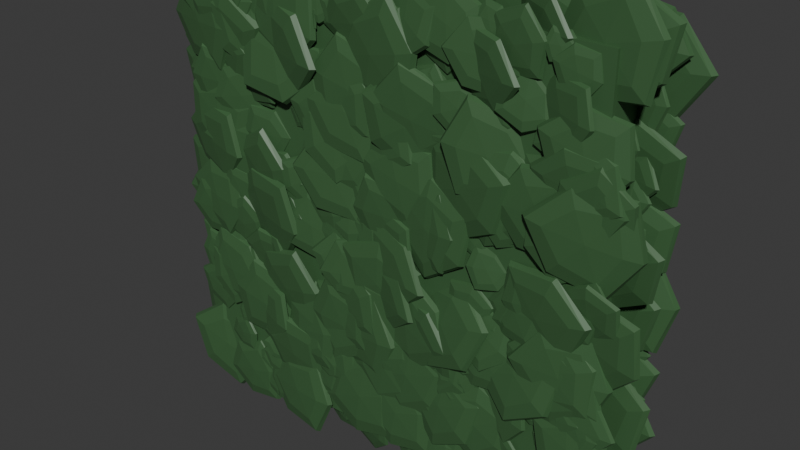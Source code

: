 # Source: Seto.blend  (saved by Blender 4.4.32; exported with 4.5.12 LTS)
import bpy
from mathutils import Matrix  # noqa: F401  (used for matrix-valued properties, if any)

bpy.ops.wm.read_factory_settings(use_empty=True)
scene = bpy.context.scene
scene.name = 'Scene'

# ---- collections
col_collection = bpy.data.collections.new('Collection'); scene.collection.children.link(col_collection)

# ---- materials (node trees are filled in below, after node groups)
mat_green = bpy.data.materials.new('Green')

# ---- node groups
ng_geometry_nodes = bpy.data.node_groups.new('Geometry Nodes', 'GeometryNodeTree')
_s = ng_geometry_nodes.interface.new_socket(name='Geometry', in_out='OUTPUT', socket_type='NodeSocketGeometry')
_s = ng_geometry_nodes.interface.new_socket(name='Geometry', in_out='INPUT', socket_type='NodeSocketGeometry')
_s = ng_geometry_nodes.interface.new_socket(name='Density', in_out='INPUT', socket_type='NodeSocketFloat')
_s.default_value = 10.0
_s.min_value = 0.0
_s = ng_geometry_nodes.interface.new_socket(name='MinScale', in_out='INPUT', socket_type='NodeSocketFloat')
_s = ng_geometry_nodes.interface.new_socket(name='MaxScale', in_out='INPUT', socket_type='NodeSocketFloat')
_s.default_value = 1.0
_s = ng_geometry_nodes.interface.new_socket(name='MinRot', in_out='INPUT', socket_type='NodeSocketVector')
_s = ng_geometry_nodes.interface.new_socket(name='MaxRot', in_out='INPUT', socket_type='NodeSocketVector')
ng_geometry_nodes.is_modifier = True
_N = ng_geometry_nodes.nodes; _L = ng_geometry_nodes.links
n0 = _N.new('NodeGroupInput'); n0.name = 'Group Input'; n0.location = (-1798, 220)
n1 = _N.new('NodeGroupOutput'); n1.name = 'Group Output'; n1.location = (613, 206)
n2 = _N.new('GeometryNodeInstanceOnPoints'); n2.name = 'Instance on Points'; n2.location = (-288, 116)
n3 = _N.new('GeometryNodeJoinGeometry'); n3.name = 'Join Geometry'; n3.location = (415, 205)
n4 = _N.new('GeometryNodeDistributePointsOnFaces'); n4.name = 'Distribute Points on Faces'; n4.location = (-575, 246)
n5 = _N.new('GeometryNodeSetMaterial'); n5.name = 'Set Material'; n5.location = (-88, 116)
n5.inputs[2].default_value = mat_green
n6 = _N.new('FunctionNodeRandomValue'); n6.name = 'Random Value.001'; n6.location = (-1010, -136)
n7 = _N.new('FunctionNodeRandomValue'); n7.name = 'Random Value'; n7.location = (-1228, 51)
n7.data_type = 'FLOAT_VECTOR'
n8 = _N.new('GeometryNodeMeshCircle'); n8.name = 'Mesh Circle'; n8.location = (-791, -216)
n8.fill_type = 'NGON'
n8.inputs[0].default_value = 3
n9 = _N.new('GeometryNodeExtrudeMesh'); n9.name = 'Extrude Mesh'; n9.location = (-565, -164)
n9.inputs[3].default_value = 0.1
n9.inputs[4].default_value = False
n10 = _N.new('GeometryNodeSubdivisionSurface'); n10.name = 'Subdivision Surface'; n10.location = (203, 81)
_L.new(n3.outputs[0], n1.inputs[0])
_L.new(n0.outputs[0], n4.inputs[0])
_L.new(n0.outputs[1], n4.inputs[4])
_L.new(n0.outputs[3], n6.inputs[3])
_L.new(n0.outputs[2], n6.inputs[2])
_L.new(n6.outputs[1], n2.inputs[6])
_L.new(n7.outputs[0], n2.inputs[5])
_L.new(n0.outputs[4], n7.inputs[0])
_L.new(n0.outputs[5], n7.inputs[1])
_L.new(n2.outputs[0], n5.inputs[0])
_L.new(n4.outputs[0], n2.inputs[0])
_L.new(n9.outputs[0], n2.inputs[2])
_L.new(n0.outputs[0], n3.inputs[0])
_L.new(n8.outputs[0], n9.inputs[0])
_L.new(n5.outputs[0], n10.inputs[0])
_L.new(n10.outputs[0], n3.inputs[0])
n1.is_active_output = True

# ---- material node trees
mat_green.use_nodes = True; mat_green.node_tree.nodes.clear()
_N = mat_green.node_tree.nodes; _L = mat_green.node_tree.links
n0 = _N.new('ShaderNodeBsdfPrincipled'); n0.name = 'Principled BSDF'; n0.location = (10, 300)
n0.inputs[0].default_value = (0.04846, 0.1233, 0.04599, 1.0)
n1 = _N.new('ShaderNodeOutputMaterial'); n1.name = 'Material Output'; n1.location = (300, 300)
_L.new(n0.outputs[0], n1.inputs[0])
n1.is_active_output = True

# ---- world
world_world = bpy.data.worlds.new('World'); scene.world = world_world
world_world.use_nodes = True; world_world.node_tree.nodes.clear()
_N = world_world.node_tree.nodes; _L = world_world.node_tree.links
n0 = _N.new('ShaderNodeOutputWorld'); n0.name = 'World Output'; n0.location = (300, 300)
n1 = _N.new('ShaderNodeBackground'); n1.name = 'Background'; n1.location = (10, 300)
n1.inputs[0].default_value = (0.05088, 0.05088, 0.05088, 1.0)
_L.new(n1.outputs[0], n0.inputs[0])
n0.is_active_output = True
world_world.color = (0.05088, 0.05088, 0.05088)
world_world.sun_shadow_jitter_overblur = 0.0

# ---- meshes
me_cube = bpy.data.meshes.new('Cube')
me_cube.from_pydata([(4.0, 0.5, 8.0), (4.0, 0.5, 0.0), (4.0, -0.5, 8.0), (4.0, -0.5, 0.0), (-4.0, 0.5, 8.0), (-4.0, 0.5, 0.0), (-4.0, -0.5, 8.0), (-4.0, -0.5, 0.0)], [], [(0, 4, 6, 2), (3, 2, 6, 7), (7, 6, 4, 5), (5, 1, 3, 7), (1, 0, 2, 3), (5, 4, 0, 1)])
_uv = me_cube.uv_layers.new(name='UVMap')
_uv.uv.foreach_set('vector', [0.625, 0.5, 0.875, 0.5, 0.875, 0.75, 0.625, 0.75, 0.375, 0.75, 0.625, 0.75, 0.625, 1.0, 0.375, 1.0, 0.375, 0.0, 0.625, 0.0, 0.625, 0.25, 0.375, 0.25, 0.125, 0.5, 0.375, 0.5, 0.375, 0.75, 0.125, 0.75, 0.375, 0.5, 0.625, 0.5, 0.625, 0.75, 0.375, 0.75, 0.375, 0.25, 0.625, 0.25, 0.625, 0.5, 0.375, 0.5])
me_cube.materials.append(mat_green)
me_cube.use_mirror_vertex_groups = False
me_cube.update()

# ---- objects
ob_cube = bpy.data.objects.new('Cube', me_cube)

# ---- transforms, parenting, visibility, modifiers, constraints
ob_cube.location = (0.0, 0.0, 0.0)
ob_cube.lock_rotations_4d = False
ob_cube.empty_display_type = 'ARROWS'
ob_cube.lineart.crease_threshold = 0.0
_m = ob_cube.modifiers.new('GeometryNodes', 'NODES')
_m.node_group = ng_geometry_nodes
_gi = [s.identifier for s in ng_geometry_nodes.interface.items_tree if s.item_type == 'SOCKET' and s.in_out == 'INPUT']
_m[_gi[1]] = 4.0  # 'Density'
_m[_gi[2]] = 0.5  # 'MinScale'
_m[_gi[3]] = 2.0  # 'MaxScale'
_m[_gi[4]] = (1.35, -3.14, -0.2)  # 'MinRot'
_m[_gi[5]] = (1.7, 3.14, 0.2)  # 'MaxRot'

# ---- collection membership
col_collection.objects.link(ob_cube)

# ---- scene / render settings (as saved in the file)
scene.frame_start = 1; scene.frame_end = 250; scene.frame_set(16)
scene.render.engine = 'BLENDER_EEVEE_NEXT'
bpy.context.view_layer.update()

# ---- added for rendering (the .blend has no active camera and no usable light): camera, sun
cam_auto = bpy.data.cameras.new('AutoCamera')
cam_auto.lens = 50.0
cam_auto.sensor_width = 36.0
cam_auto.clip_end = 1000.0
ob_auto_camera = bpy.data.objects.new('AutoCamera', cam_auto)
scene.collection.objects.link(ob_auto_camera)
ob_auto_camera.location = (10.5085, -12.6102, 12.4068)
ob_auto_camera.rotation_euler = (1.09748, -7.21219e-08, 0.694738)
scene.camera = ob_auto_camera
light_auto_sun = bpy.data.lights.new('AutoSun', 'SUN')
light_auto_sun.energy = 3.0
light_auto_sun.angle = 0.0523599
ob_auto_sun = bpy.data.objects.new('AutoSun', light_auto_sun)
scene.collection.objects.link(ob_auto_sun)
ob_auto_sun.rotation_euler = (0.872665, 0.174533, 0.523599)
bpy.context.view_layer.update()

